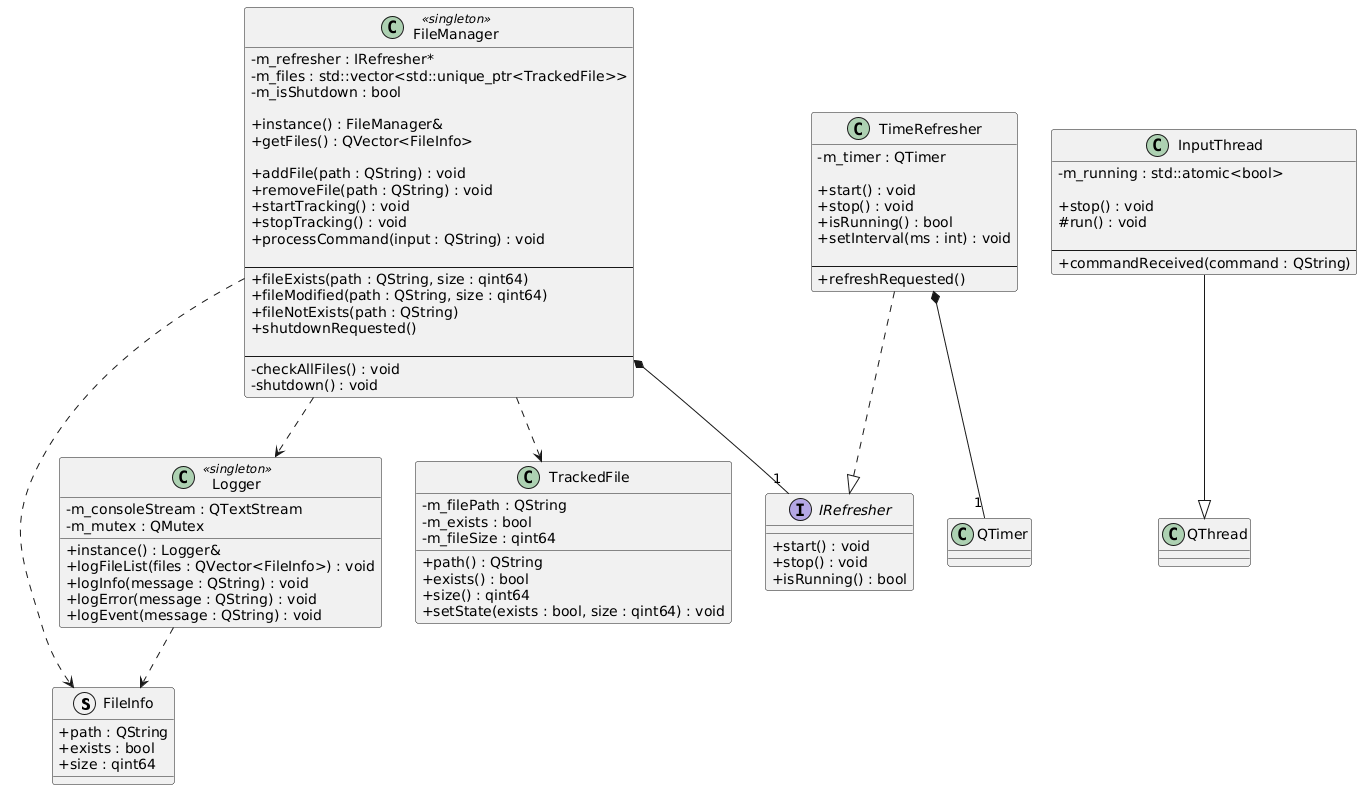

The diagram above was rendered by PlantUML. Its source (embedded in the PNG):
@startuml
skinparam classAttributeIconSize 0

STRUCT FileInfo {
    + path : QString
    + exists : bool
    + size : qint64
}

class Logger <<singleton>> {
    - m_consoleStream : QTextStream
    - m_mutex : QMutex

    + instance() : Logger&
    + logFileList(files : QVector<FileInfo>) : void
    + logInfo(message : QString) : void
    + logError(message : QString) : void
    + logEvent(message : QString) : void
}

interface IRefresher {
    + start() : void
    + stop() : void
    + isRunning() : bool
}

class TimeRefresher {
    - m_timer : QTimer

    + start() : void
    + stop() : void
    + isRunning() : bool
    + setInterval(ms : int) : void

    --
    + refreshRequested()
}

class TrackedFile {
    - m_filePath : QString
    - m_exists : bool
    - m_fileSize : qint64

    + path() : QString
    + exists() : bool
    + size() : qint64
    + setState(exists : bool, size : qint64) : void
}

class FileManager <<singleton>> {
    - m_refresher : IRefresher*
    - m_files : std::vector<std::unique_ptr<TrackedFile>>
    - m_isShutdown : bool

    + instance() : FileManager&
    + getFiles() : QVector<FileInfo>

    + addFile(path : QString) : void
    + removeFile(path : QString) : void
    + startTracking() : void
    + stopTracking() : void
    + processCommand(input : QString) : void

    --
    + fileExists(path : QString, size : qint64)
    + fileModified(path : QString, size : qint64)
    + fileNotExists(path : QString)
    + shutdownRequested()

    --
    - checkAllFiles() : void
    - shutdown() : void
}

class InputThread {
    - m_running : std::atomic<bool>

    + stop() : void
    # run() : void

    --
    + commandReceived(command : QString)
}

class QThread
class QTimer

' =========================
' RELATIONS
' =========================

TimeRefresher ..|> IRefresher
InputThread --|> QThread

FileManager *-- "1" IRefresher
TimeRefresher *-- "1" QTimer

FileManager ..> TrackedFile
FileManager ..> Logger
Logger ..> FileInfo
FileManager ..> FileInfo
@enduml